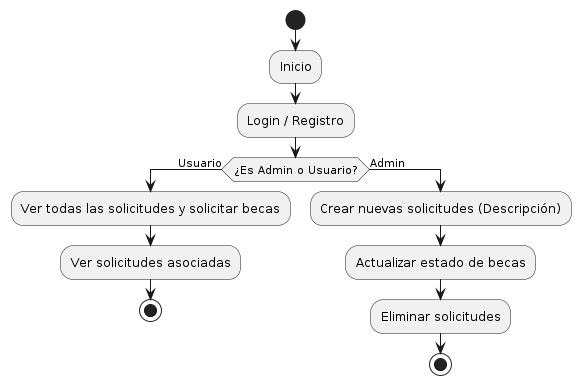

The diagram above was rendered by PlantUML. Its source (embedded in the PNG):
@startuml
start
:Inicio;

:Login / Registro;

if (¿Es Admin o Usuario?) then (Usuario)
    :Ver todas las solicitudes y solicitar becas;
    :Ver solicitudes asociadas;
    stop
else (Admin)
    :Crear nuevas solicitudes (Descripción);
    :Actualizar estado de becas;
    :Eliminar solicitudes;
    stop
endif
@enduml